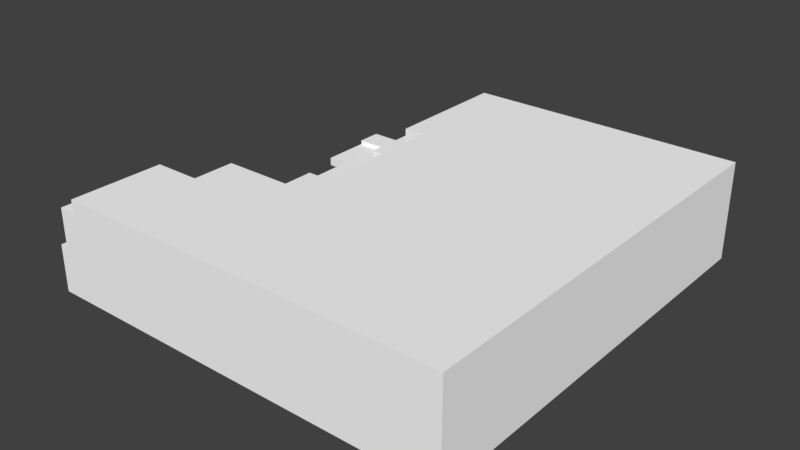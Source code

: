 # Source: Grass_Tile_River_Bank_05.blend  (saved by Blender 2.79.0; exported with 4.5.12 LTS)
import bpy
from mathutils import Matrix  # noqa: F401  (used for matrix-valued properties, if any)

bpy.ops.wm.read_factory_settings(use_empty=True)
scene = bpy.context.scene
scene.name = 'Scene'

# ---- collections
col_collection_1 = bpy.data.collections.new('Collection 1'); scene.collection.children.link(col_collection_1)

# ---- materials (node trees are filled in below, after node groups)
mat_palette_023 = bpy.data.materials.new('palette.023')
mat_palette_023.alpha_threshold = 0.0
mat_palette_023.use_transparent_shadow = False
mat_palette_023.diffuse_color = (1.0, 1.0, 1.0, 1.0)
mat_palette_023.specular_color = (0.0, 0.0, 0.0)
mat_palette_023.roughness = 0.5
mat_palette_023.specular_intensity = 1.0

# ---- node groups
ng_auto_smooth = bpy.data.node_groups.new('Auto Smooth', 'GeometryNodeTree')
_s = ng_auto_smooth.interface.new_socket(name='Geometry', in_out='OUTPUT', socket_type='NodeSocketGeometry')
_s = ng_auto_smooth.interface.new_socket(name='Geometry', in_out='INPUT', socket_type='NodeSocketGeometry')
_s = ng_auto_smooth.interface.new_socket(name='Angle', in_out='INPUT', socket_type='NodeSocketFloat')
_s.subtype = 'ANGLE'
_s.min_value = 0.0
_s.max_value = 3.142
ng_auto_smooth.is_modifier = True
_N = ng_auto_smooth.nodes; _L = ng_auto_smooth.links
n0 = _N.new('NodeGroupOutput'); n0.name = 'Group Output'; n0.location = (480, -100)
n1 = _N.new('NodeGroupInput'); n1.name = 'Group Input'; n1.location = (-420, -300)
n2 = _N.new('NodeGroupInput'); n2.name = 'Group Input.001'; n2.location = (-60, -100)
n3 = _N.new('GeometryNodeSetShadeSmooth'); n3.name = 'Set Shade Smooth'; n3.location = (120, -100)
n3.domain = 'EDGE'
n4 = _N.new('GeometryNodeSetShadeSmooth'); n4.name = 'Set Shade Smooth.001'; n4.location = (300, -100)
n5 = _N.new('GeometryNodeInputMeshEdgeAngle'); n5.name = 'Edge Angle'; n5.location = (-420, -220)
n6 = _N.new('GeometryNodeInputEdgeSmooth'); n6.name = 'Is Edge Smooth'; n6.location = (-60, -160)
n7 = _N.new('GeometryNodeInputShadeSmooth'); n7.name = 'Is Face Smooth'; n7.location = (-240, -340)
n8 = _N.new('FunctionNodeBooleanMath'); n8.name = 'Boolean Math'; n8.location = (-60, -220)
n9 = _N.new('FunctionNodeCompare'); n9.name = 'Compare'; n9.location = (-240, -180)
n9.operation = 'LESS_EQUAL'
_L.new(n5.outputs[0], n9.inputs[0])
_L.new(n4.outputs[0], n0.inputs[0])
_L.new(n1.outputs[1], n9.inputs[1])
_L.new(n9.outputs[0], n8.inputs[0])
_L.new(n7.outputs[0], n8.inputs[1])
_L.new(n2.outputs[0], n3.inputs[0])
_L.new(n6.outputs[0], n3.inputs[1])
_L.new(n3.outputs[0], n4.inputs[0])
_L.new(n8.outputs[0], n3.inputs[2])
n0.is_active_output = True

# ---- material node trees

# ---- world
world_world = bpy.data.worlds.new('World'); scene.world = world_world
world_world.color = (0.05088, 0.05088, 0.05088)
world_world.use_sun_shadow = False
world_world.sun_shadow_jitter_overblur = 0.0
world_world.cycles.sampling_method = 'MANUAL'

# ---- meshes
me_grama_tile_ponte_07_001 = bpy.data.meshes.new('grama_tile_ponte_07.001')
me_grama_tile_ponte_07_001.from_pydata([(-50.0, -4.196e-05, -50.0), (-50.0, 3.0, -44.0), (-50.0, -4.179e-05, -32.0), (-50.0, 2.0, -44.0), (-50.0, 3.0, -50.0), (-37.0, 3.0, -44.0), (-50.0, 2.0, -32.0), (-45.0, 2.0, -32.0), (-45.0, -4.198e-05, -32.0), (-40.0, -4.196e-05, -20.0), (-37.0, 2.0, -44.0), (-26.0, 7.0, -42.0), (-37.0, 2.0, -34.0), (-37.0, 7.0, -34.0), (-37.0, 3.0, -50.0), (-37.0, 7.0, -50.0), (-32.0, 7.0, -34.0), (-32.0, 2.0, -34.0), (-32.0, 2.0, -20.0), (-45.0, -4.196e-05, -20.0), (-45.0, 2.0, -20.0), (-40.0, -4.196e-05, 6.0), (-40.0, 2.0, -20.0), (-40.0, 3.0, -20.0), (-32.0, 3.0, -20.0), (-24.0, 3.0, -20.0), (-32.0, 7.0, -20.0), (-39.0, 3.0, -1.0), (-39.0, 4.0, -1.0), (-38.0, 4.0, 7.0), (-30.0, 3.0, -1.0), (-30.0, 4.0, -1.0), (-20.0, 7.0, -50.0), (-26.0, 12.0, -42.0), (-20.0, 12.0, -42.0), (-20.0, 7.0, -42.0), (-26.0, 7.0, -20.0), (-20.0, 15.0, -50.0), (-15.0, 15.0, -50.0), (-24.0, 3.0, -12.0), (-26.0, 12.0, -20.0), (-24.0, 7.0, -20.0), (-21.0, 7.0, -20.0), (-21.0, 7.0, -12.0), (-24.0, 7.0, -12.0), (-21.0, 12.0, -12.0), (-27.0, 13.0, -12.0), (-27.0, 3.0, -12.0), (-27.0, 3.0, 11.0), (-46.0, -4.196e-05, 6.0), (-46.0, 3.0, 6.0), (-43.0, 3.0, 14.0), (-46.0, 3.0, 28.0), (-43.0, 7.0, 14.0), (-43.0, 3.0, 18.0), (-41.0, 3.0, 18.0), (-43.0, 7.0, 18.0), (-40.0, 3.0, 6.0), (-39.0, 3.0, 14.0), (-39.0, 4.0, 14.0), (-38.0, 4.0, 14.0), (-38.0, 6.0, 7.0), (-38.0, 6.0, 14.0), (-30.0, 4.0, 7.0), (-30.0, 3.0, 11.0), (-30.0, 6.0, 11.0), (-30.0, 6.0, 7.0), (-30.0, 6.0, 14.0), (-30.0, 7.0, 14.0), (-30.0, 15.0, 11.0), (-41.0, 3.0, 28.0), (-41.0, 7.0, 18.0), (-35.0, 7.0, 16.0), (-35.0, 7.0, 28.0), (-41.0, 7.0, 28.0), (-30.0, 7.0, 16.0), (-35.0, 15.0, 16.0), (-46.0, -4.244e-05, 28.0), (-48.0, 9.0, 28.0), (-46.0, 9.0, 28.0), (-48.0, -4.183e-05, 28.0), (-48.0, 9.0, 46.0), (-48.0, 11.0, 46.0), (-48.0, 11.0, 50.0), (-46.0, 11.0, 50.0), (-46.0, 20.0, 28.0), (-42.0, 20.0, 28.0), (-42.0, 20.0, 50.0), (-20.0, 12.0, -20.0), (-20.0, 15.0, -20.0), (-15.0, 15.0, -20.0), (-10.0, 23.0, -20.0), (-21.0, 12.0, -20.0), (-15.0, 12.0, -20.0), (-15.0, 12.0, -12.0), (-21.0, 13.0, -12.0), (-21.0, 14.0, -12.0), (-21.0, 14.0, 11.0), (-21.0, 13.0, 11.0), (-15.0, 14.0, -12.0), (-15.0, 23.0, -20.0), (-10.0, 15.0, -20.0), (-30.0, 15.0, 16.0), (-35.0, 15.0, 28.0), (-31.0, 15.0, 18.0), (-31.0, 23.0, 18.0), (-31.0, 15.0, 28.0), (-31.0, 23.0, 28.0), (-46.0, 9.0, 46.0), (-42.0, 23.0, 28.0), (-46.0, 11.0, 46.0), (-46.0, 20.0, 50.0), (-48.0, -4.196e-05, 50.0), (-27.0, 13.0, 11.0), (-15.0, 15.0, 11.0), (-15.0, 14.0, 11.0), (-15.0, 23.0, 11.0), (-15.0, 23.0, 18.0), (-15.0, 15.0, 18.0), (-10.0, 15.0, 11.0), (-10.0, 23.0, 11.0), (-15.0, 23.0, -50.0), (50.0, -4.196e-05, -50.0), (50.0, 8.313, -4.612), (50.0, 11.09, -10.44), (50.0, 15.64, -7.935), (50.0, 6.604, -1.309), (50.0, 18.23, 7.351), (50.0, 23.0, 50.0), (50.0, 21.08, -14.55), (50.0, -4.196e-05, 50.0), (50.0, 21.0, -1.356), (50.0, 23.0, -50.0), (-42.0, 23.0, 50.0)], [], [(2, 3, 0), (10, 3, 6), (7, 10, 6), (12, 10, 7), (7, 2, 8), (11, 15, 13), (18, 16, 17), (16, 12, 17), (5, 3, 10), (19, 7, 8), (12, 7, 20), (19, 20, 7), (22, 20, 9), (24, 18, 22), (36, 24, 25), (18, 12, 22), (30, 47, 27), (20, 19, 9), (33, 34, 11), (34, 35, 11), (14, 122, 0), (35, 37, 32), (15, 32, 14), (36, 11, 16), (37, 38, 32), (43, 92, 42), (92, 41, 42), (41, 36, 25), (36, 16, 26), (44, 39, 47), (46, 44, 47), (43, 42, 44), (45, 43, 44), (44, 41, 39), (42, 41, 44), (51, 50, 52), (58, 28, 27), (27, 23, 57), (58, 27, 57), (29, 28, 59), (47, 30, 64), (63, 30, 31), (65, 64, 63), (67, 68, 65), (65, 66, 62), (60, 61, 29), (66, 65, 63), (58, 57, 51), (59, 58, 51), (53, 62, 59), (73, 71, 74), (75, 68, 72), (76, 75, 72), (68, 67, 62), (57, 50, 51), (49, 52, 50), (81, 80, 112), (85, 70, 79), (81, 78, 80), (79, 78, 81), (108, 85, 79), (110, 82, 83), (82, 108, 81), (112, 83, 81), (84, 110, 83), (87, 112, 130), (65, 48, 64), (48, 47, 64), (69, 113, 65), (70, 54, 52), (34, 37, 35), (88, 89, 34), (92, 33, 40), (38, 89, 90), (94, 88, 92), (90, 88, 93), (94, 93, 88), (94, 90, 93), (90, 100, 38), (48, 46, 47), (98, 97, 95), (95, 94, 45), (114, 90, 99), (91, 100, 101), (119, 101, 90), (119, 91, 101), (99, 90, 94), (34, 33, 88), (104, 102, 76), (117, 105, 107), (104, 76, 103), (106, 105, 104), (110, 85, 108), (87, 85, 111), (103, 73, 86), (107, 109, 133), (109, 103, 86), (98, 46, 113), (97, 98, 113), (115, 99, 97), (118, 114, 104), (118, 117, 116), (116, 119, 114), (120, 119, 116), (120, 116, 117), (114, 69, 102), (106, 104, 103), (122, 38, 132), (129, 122, 132), (131, 125, 129), (131, 130, 125), (128, 131, 132), (132, 120, 117), (128, 117, 133), (133, 87, 130), (128, 133, 130), (128, 132, 117), (40, 33, 36), (73, 76, 72), (48, 113, 46), (85, 86, 73), (1, 4, 0), (0, 3, 1), (1, 14, 4), (4, 14, 0), (5, 1, 3), (2, 6, 3), (7, 6, 2), (5, 14, 1), (14, 5, 15), (5, 13, 15), (16, 11, 13), (18, 17, 12), (16, 13, 12), (12, 13, 5), (10, 12, 5), (21, 22, 9), (47, 24, 23), (23, 24, 22), (18, 24, 16), (47, 25, 24), (36, 26, 24), (24, 26, 16), (20, 22, 12), (27, 47, 23), (29, 31, 28), (53, 71, 72, 68), (21, 23, 22), (35, 32, 11), (36, 33, 11), (14, 32, 122), (32, 38, 122), (39, 41, 25), (39, 25, 47), (46, 45, 44), (11, 32, 15), (55, 56, 54), (54, 56, 51), (54, 51, 52), (49, 77, 52), (51, 56, 53), (21, 49, 57), (21, 57, 23), (58, 59, 28), (60, 29, 59), (62, 66, 61), (61, 66, 29), (60, 62, 61), (63, 64, 30), (63, 31, 29), (67, 65, 62), (29, 66, 63), (99, 94, 95, 96), (53, 68, 62), (73, 72, 71), (70, 74, 55), (55, 74, 71), (76, 102, 75), (75, 102, 68), (59, 62, 60), (50, 57, 49), (53, 59, 51), (71, 56, 55), (56, 71, 53), (70, 55, 54), (80, 78, 77), (78, 52, 77), (78, 79, 70), (78, 70, 52), (108, 79, 81), (82, 110, 108), (81, 83, 82), (84, 83, 112), (65, 113, 48), (89, 38, 37), (38, 100, 121), (34, 89, 37), (91, 121, 100), (92, 88, 33), (45, 94, 92), (90, 89, 88), (46, 95, 45), (95, 97, 96), (98, 95, 46), (97, 113, 69, 114), (101, 100, 90), (73, 103, 76), (105, 106, 107), (86, 133, 109), (87, 86, 85), (84, 111, 110), (84, 87, 111), (110, 111, 85), (86, 87, 133), (103, 107, 106), (109, 107, 103), (87, 84, 112), (74, 85, 73), (36, 41, 92, 40), (99, 115, 114), (119, 90, 114), (97, 114, 115), (114, 118, 116), (105, 118, 104), (105, 117, 118), (104, 114, 102), (130, 122, 126), (124, 123, 122), (126, 122, 123), (130, 126, 123), (38, 121, 132), (91, 132, 121), (125, 124, 122), (125, 130, 123), (30, 27, 28, 31), (132, 131, 129), (129, 125, 122), (132, 91, 120), (131, 127, 130), (128, 127, 131), (128, 130, 127), (133, 117, 107), (69, 65, 68, 102), (43, 45, 92), (125, 123, 124), (85, 74, 70), (99, 96, 97), (119, 120, 91)])
_uv = me_grama_tile_ponte_07_001.uv_layers.new(name='UVMap')
_uv.uv.foreach_set('vector', [0.9149, 0.501, 0.9253, 0.5608, 0.9149, 0.5906, 0.6795, 0.6205, 0.612, 0.6205, 0.612, 0.5608, 0.638, 0.5608, 0.6795, 0.6205, 0.612, 0.5608, 0.6795, 0.5707, 0.6795, 0.6205, 0.638, 0.5608, 0.8942, 0.6175, 0.8838, 0.6424, 0.8838, 0.6175, 0.5788, 0.6106, 0.5218, 0.6504, 0.5218, 0.5707, 0.9098, 0.8088, 0.9357, 0.8785, 0.9098, 0.8785, 0.8641, 0.6424, 0.8382, 0.6175, 0.8641, 0.6175, 0.517, 0.6942, 0.5119, 0.759, 0.5119, 0.6942, 0.8102, 0.7639, 0.8205, 0.8237, 0.8102, 0.8237, 0.6795, 0.5707, 0.638, 0.5608, 0.638, 0.501, 0.8102, 0.7639, 0.8205, 0.7639, 0.8205, 0.8237, 0.6504, 0.8626, 0.6504, 0.8875, 0.64, 0.8626, 0.5119, 0.761, 0.517, 0.761, 0.517, 0.8008, 0.4942, 0.8386, 0.515, 0.8088, 0.515, 0.8486, 0.7054, 0.501, 0.6795, 0.5707, 0.6639, 0.501, 0.4427, 0.6545, 0.4508, 0.7108, 0.3965, 0.6487, 0.6504, 0.8875, 0.64, 0.8875, 0.64, 0.8626, 0.8361, 0.6175, 0.8361, 0.6474, 0.8102, 0.6175, 0.8361, 0.6474, 0.8102, 0.6474, 0.8102, 0.6175, 0.138, 0.5657, 0.1224, 0.999, 0.1224, 0.501, 0.7666, 0.6106, 0.8081, 0.6504, 0.7666, 0.6504, 0.1587, 0.5657, 0.1587, 0.6504, 0.138, 0.5657, 0.5788, 0.501, 0.5788, 0.6106, 0.5477, 0.5707, 0.2002, 0.6504, 0.2002, 0.6753, 0.1587, 0.6504, 0.612, 0.8626, 0.638, 0.9024, 0.612, 0.9024, 0.4683, 0.8635, 0.4942, 0.8486, 0.4942, 0.8635, 0.4942, 0.8486, 0.4942, 0.8386, 0.515, 0.8486, 0.5788, 0.501, 0.5477, 0.5707, 0.5477, 0.501, 0.7438, 0.8088, 0.7645, 0.8088, 0.7645, 0.8237, 0.7127, 0.8237, 0.7438, 0.8088, 0.7645, 0.8237, 0.5119, 0.8655, 0.5119, 0.9054, 0.4963, 0.8655, 0.7178, 0.7938, 0.7438, 0.7938, 0.7438, 0.8088, 0.7023, 0.8506, 0.7023, 0.8904, 0.6815, 0.8506, 0.5119, 0.9054, 0.4963, 0.9054, 0.4963, 0.8655, 0.3859, 0.5721, 0.3651, 0.6096, 0.3799, 0.501, 0.5119, 0.6175, 0.517, 0.6922, 0.5119, 0.6922, 0.3965, 0.6487, 0.3786, 0.7419, 0.396, 0.6135, 0.4065, 0.5746, 0.3965, 0.6487, 0.396, 0.6135, 0.4035, 0.7891, 0.3983, 0.8289, 0.3983, 0.7542, 0.4508, 0.7108, 0.4427, 0.6545, 0.4508, 0.5953, 0.5654, 0.8705, 0.5602, 0.8307, 0.5654, 0.8307, 0.5757, 0.8904, 0.5602, 0.8904, 0.5654, 0.8705, 0.777, 0.8904, 0.777, 0.8855, 0.7925, 0.8904, 0.5373, 0.8307, 0.5581, 0.8307, 0.5218, 0.8705, 0.8817, 0.7639, 0.8921, 0.7988, 0.8817, 0.7988, 0.5757, 0.8705, 0.5757, 0.8904, 0.5654, 0.8705, 0.4065, 0.5746, 0.396, 0.6135, 0.3859, 0.5721, 0.6608, 0.8307, 0.6556, 0.8307, 0.6556, 0.8108, 0.6763, 0.8108, 0.6712, 0.8357, 0.6608, 0.8307, 0.6535, 0.739, 0.6224, 0.7888, 0.6224, 0.739, 0.6795, 0.7988, 0.6795, 0.8088, 0.6535, 0.7988, 0.7946, 0.8456, 0.8205, 0.8855, 0.7946, 0.8855, 0.6763, 0.8755, 0.6712, 0.8755, 0.6712, 0.8357, 0.396, 0.6135, 0.3651, 0.6096, 0.3859, 0.5721, 0.6017, 0.754, 0.5861, 0.8635, 0.5861, 0.754, 0.7178, 0.742, 0.7645, 0.6524, 0.7645, 0.762, 0.6898, 0.7221, 0.6639, 0.6375, 0.6898, 0.6673, 0.7178, 0.742, 0.7178, 0.6524, 0.7645, 0.6524, 0.9077, 0.8536, 0.8973, 0.8536, 0.8973, 0.7639, 0.7666, 0.6723, 0.8237, 0.762, 0.7666, 0.762, 0.8817, 0.8855, 0.8714, 0.8855, 0.8714, 0.8655, 0.8102, 0.8257, 0.8205, 0.8357, 0.8102, 0.8357, 0.7645, 0.762, 0.7075, 0.762, 0.7178, 0.742, 0.8817, 0.8655, 0.8817, 0.8855, 0.8714, 0.8655, 0.3475, 0.9592, 0.2438, 0.989, 0.2438, 0.501, 0.5685, 0.8287, 0.584, 0.8137, 0.584, 0.8287, 0.4662, 0.5972, 0.4508, 0.7108, 0.4508, 0.5953, 0.5218, 0.8287, 0.5322, 0.8137, 0.5685, 0.8287, 0.4056, 0.5042, 0.3886, 0.5523, 0.3799, 0.501, 0.7925, 0.6106, 0.8081, 0.6504, 0.7666, 0.6106, 0.7925, 0.501, 0.8081, 0.501, 0.7925, 0.6106, 0.7386, 0.6106, 0.7645, 0.501, 0.7645, 0.6106, 0.8797, 0.8018, 0.8537, 0.6524, 0.8797, 0.6524, 0.7075, 0.6504, 0.7334, 0.6106, 0.7386, 0.6106, 0.8537, 0.8904, 0.8693, 0.8655, 0.8693, 0.8904, 0.7075, 0.6504, 0.7075, 0.6106, 0.7334, 0.6106, 0.9098, 0.7669, 0.9253, 0.8068, 0.9098, 0.8068, 0.5098, 0.8068, 0.4683, 0.8068, 0.5098, 0.6574, 0.8102, 0.501, 0.862, 0.6155, 0.8102, 0.6155, 0.5119, 0.501, 0.517, 0.501, 0.5119, 0.6155, 0.7127, 0.7938, 0.7178, 0.7639, 0.7178, 0.7938, 0.9253, 0.6524, 0.9253, 0.8068, 0.9201, 0.7669, 0.4942, 0.9054, 0.4683, 0.9054, 0.4942, 0.8655, 0.8517, 0.6524, 0.8517, 0.8068, 0.8257, 0.8068, 0.4683, 0.501, 0.5098, 0.6554, 0.4683, 0.6554, 0.9201, 0.7669, 0.9253, 0.8068, 0.9098, 0.7669, 0.7334, 0.501, 0.7645, 0.501, 0.7334, 0.6106, 0.5581, 0.6723, 0.5477, 0.6773, 0.5477, 0.6524, 0.6618, 0.1604, 0.5788, 0.1604, 0.5788, 0.1106, 0.5581, 0.6723, 0.5477, 0.6524, 0.61, 0.6524, 0.612, 0.8108, 0.6535, 0.8606, 0.612, 0.8606, 0.777, 0.6723, 0.8237, 0.762, 0.7666, 0.6723, 0.7023, 0.739, 0.6815, 0.8486, 0.6815, 0.739, 0.6328, 0.6972, 0.6328, 0.6574, 0.6691, 0.7221, 0.5788, 0.1106, 0.5218, 0.1106, 0.5218, 0.0009962, 0.6691, 0.7371, 0.6328, 0.6972, 0.6691, 0.7221, 0.8952, 0.501, 0.8641, 0.6155, 0.8641, 0.501, 0.527, 0.7839, 0.5322, 0.7839, 0.5322, 0.8137, 0.3963, 0.7542, 0.3963, 0.8687, 0.3651, 0.7542, 0.5581, 0.752, 0.5218, 0.752, 0.5581, 0.6723, 0.3983, 0.8707, 0.3983, 0.8309, 0.4346, 0.8309, 0.9409, 0.6325, 0.9149, 0.5926, 0.9409, 0.5926, 0.9149, 0.6325, 0.9149, 0.5926, 0.9409, 0.6325, 0.6878, 0.1952, 0.6618, 0.1952, 0.6618, 0.1604, 0.5218, 0.752, 0.5218, 0.6773, 0.5477, 0.6773, 0.61, 0.6723, 0.5581, 0.6723, 0.61, 0.6524, 0.1224, 0.999, 0.2002, 0.6753, 0.2417, 0.999, 0.01102, 0.8225, 0.1203, 0.999, 0.001037, 0.999, 0.0114, 0.7568, 0.03919, 0.7895, 0.01102, 0.8225, 0.0114, 0.7568, 0.1203, 0.501, 0.03919, 0.7895, 0.001037, 0.501, 0.0114, 0.7568, 0.001037, 0.999, 0.999, 0.499, 0.6878, 0.1952, 0.6618, 0.1604, 0.999, 0.000996, 0.6618, 0.1604, 0.5218, 0.0009962, 0.3631, 0.9592, 0.3475, 0.9592, 0.2438, 0.501, 0.3631, 0.501, 0.3631, 0.9592, 0.2438, 0.501, 0.999, 0.000996, 0.999, 0.499, 0.6618, 0.1604, 0.9077, 0.6524, 0.9077, 0.762, 0.8817, 0.6524, 0.8537, 0.8038, 0.8952, 0.8635, 0.8537, 0.8635, 0.8102, 0.501, 0.862, 0.501, 0.862, 0.6155, 0.6898, 0.7221, 0.6691, 0.7221, 0.6328, 0.6574, 0.9305, 0.5608, 0.9305, 0.5906, 0.9149, 0.5906, 0.9149, 0.5906, 0.9253, 0.5608, 0.9305, 0.5608, 0.7386, 0.8257, 0.7075, 0.8904, 0.7075, 0.8257, 0.138, 0.501, 0.138, 0.5657, 0.1224, 0.501, 0.517, 0.6942, 0.517, 0.759, 0.5119, 0.759, 0.9149, 0.501, 0.9253, 0.501, 0.9253, 0.5608, 0.8942, 0.6175, 0.8942, 0.6424, 0.8838, 0.6424, 0.7386, 0.8904, 0.7075, 0.8904, 0.7386, 0.8257, 0.8465, 0.8088, 0.8465, 0.8386, 0.8257, 0.8088, 0.8465, 0.8386, 0.8257, 0.8884, 0.8257, 0.8088, 0.5477, 0.5707, 0.5788, 0.6106, 0.5218, 0.5707, 0.7054, 0.501, 0.7054, 0.5707, 0.6795, 0.5707, 0.8641, 0.6424, 0.8382, 0.6424, 0.8382, 0.6175, 0.8517, 0.8884, 0.8257, 0.8884, 0.8465, 0.8386, 0.8517, 0.8386, 0.8517, 0.8884, 0.8465, 0.8386, 0.8973, 0.501, 0.9077, 0.6305, 0.8973, 0.6305, 0.4508, 0.7108, 0.4197, 0.747, 0.3786, 0.7419, 0.5119, 0.8008, 0.5119, 0.761, 0.517, 0.8008, 0.9098, 0.8088, 0.9149, 0.8088, 0.9357, 0.8785, 0.4508, 0.7108, 0.4609, 0.7522, 0.4197, 0.747, 0.4942, 0.8386, 0.4942, 0.8088, 0.515, 0.8088, 0.9149, 0.8088, 0.9357, 0.8088, 0.9357, 0.8785, 0.638, 0.501, 0.6639, 0.501, 0.6795, 0.5707, 0.3965, 0.6487, 0.4508, 0.7108, 0.3786, 0.7419, 0.4035, 0.7891, 0.445, 0.8289, 0.3983, 0.8289, 0.612, 0.8088, 0.6224, 0.7888, 0.6535, 0.7988, 0.6795, 0.8088, 0.8973, 0.501, 0.9129, 0.6305, 0.9077, 0.6305, 0.61, 0.6106, 0.61, 0.6504, 0.5788, 0.6106, 0.8817, 0.6524, 0.9077, 0.762, 0.8817, 0.762, 0.138, 0.5657, 0.1587, 0.6504, 0.1224, 0.999, 0.1587, 0.6504, 0.2002, 0.6753, 0.1224, 0.999, 0.6815, 0.8506, 0.7023, 0.8904, 0.6815, 0.8904, 0.4662, 0.7127, 0.4609, 0.7522, 0.4508, 0.7108, 0.7127, 0.8237, 0.7178, 0.7938, 0.7438, 0.8088, 0.5788, 0.6106, 0.61, 0.6504, 0.5218, 0.6504, 0.8942, 0.8655, 0.8838, 0.8855, 0.8838, 0.8655, 0.5861, 0.8855, 0.5861, 0.8655, 0.6068, 0.8855, 0.3886, 0.5523, 0.3859, 0.5721, 0.3799, 0.501, 0.6017, 0.754, 0.6017, 0.8635, 0.5861, 0.8635, 0.6068, 0.8855, 0.5861, 0.8655, 0.6068, 0.8655, 0.8817, 0.6175, 0.8817, 0.6474, 0.8662, 0.6175, 0.8973, 0.501, 0.9129, 0.501, 0.9129, 0.6305, 0.5119, 0.6175, 0.517, 0.6175, 0.517, 0.6922, 0.4035, 0.7542, 0.4035, 0.7891, 0.3983, 0.7542, 0.5218, 0.8705, 0.5581, 0.8307, 0.5581, 0.8705, 0.8973, 0.8954, 0.8973, 0.8556, 0.9077, 0.8954, 0.8817, 0.7639, 0.8921, 0.7639, 0.8921, 0.7988, 0.5654, 0.8705, 0.5602, 0.8904, 0.5602, 0.8307, 0.445, 0.7891, 0.445, 0.8289, 0.4035, 0.7891, 0.5218, 0.8307, 0.5373, 0.8307, 0.5218, 0.8705, 0.9077, 0.8954, 0.8973, 0.8556, 0.9077, 0.8556, 0.7075, 0.7639, 0.7178, 0.7639, 0.7127, 0.7938, 0.7075, 0.7938, 0.6763, 0.8108, 0.6763, 0.8755, 0.6712, 0.8357, 0.6535, 0.739, 0.6535, 0.7988, 0.6224, 0.7888, 0.7407, 0.8257, 0.7614, 0.8257, 0.7407, 0.8755, 0.7407, 0.8755, 0.7614, 0.8257, 0.7614, 0.8755, 0.7946, 0.8456, 0.8205, 0.8456, 0.8205, 0.8855, 0.7666, 0.8855, 0.7666, 0.8456, 0.777, 0.8855, 0.6608, 0.8307, 0.6712, 0.8357, 0.6608, 0.8357, 0.8662, 0.6474, 0.8662, 0.6175, 0.8817, 0.6474, 0.6763, 0.8108, 0.6608, 0.8307, 0.6556, 0.8108, 0.8942, 0.8855, 0.8838, 0.8855, 0.8942, 0.8655, 0.612, 0.7888, 0.6224, 0.7888, 0.612, 0.8088, 0.4056, 0.5042, 0.3989, 0.5536, 0.3886, 0.5523, 0.7002, 0.6225, 0.7002, 0.6673, 0.6898, 0.6225, 0.7002, 0.6673, 0.6898, 0.6375, 0.6898, 0.6225, 0.7002, 0.6673, 0.6898, 0.6673, 0.6639, 0.6375, 0.7002, 0.6673, 0.6639, 0.6375, 0.6898, 0.6375, 0.9077, 0.7639, 0.9077, 0.8536, 0.8973, 0.7639, 0.8102, 0.8257, 0.8205, 0.8257, 0.8205, 0.8357, 0.7178, 0.742, 0.7075, 0.762, 0.7075, 0.742, 0.3008, 0.9791, 0.3008, 0.989, 0.2438, 0.989, 0.5685, 0.8287, 0.5322, 0.8137, 0.584, 0.8137, 0.8537, 0.6524, 0.8797, 0.8018, 0.8537, 0.8018, 0.5098, 0.6574, 0.4683, 0.8068, 0.4683, 0.6574, 0.7925, 0.6106, 0.8081, 0.501, 0.8081, 0.6504, 0.6878, 0.3496, 0.6618, 0.499, 0.6618, 0.3496, 0.7386, 0.6106, 0.7334, 0.6106, 0.7645, 0.501, 0.7386, 0.6504, 0.7075, 0.6504, 0.7386, 0.6106, 0.8537, 0.8904, 0.8537, 0.8655, 0.8693, 0.8655, 0.7127, 0.8237, 0.7127, 0.7938, 0.7178, 0.7938, 0.5119, 0.6155, 0.517, 0.501, 0.517, 0.6155, 0.8952, 0.501, 0.8952, 0.6155, 0.8641, 0.6155, 0.527, 0.7839, 0.5322, 0.8137, 0.5218, 0.8287, 0.5218, 0.754, 0.4942, 0.8655, 0.4683, 0.9054, 0.4683, 0.8655, 0.8537, 0.8038, 0.8952, 0.8038, 0.8952, 0.8635, 0.6535, 0.8606, 0.612, 0.8108, 0.6535, 0.8108, 0.4471, 0.8638, 0.4627, 0.7542, 0.4627, 0.8638, 0.7023, 0.739, 0.7023, 0.8486, 0.6815, 0.8486, 0.777, 0.6524, 0.8237, 0.6524, 0.777, 0.6723, 0.3008, 0.9791, 0.3475, 0.9592, 0.3475, 0.9791, 0.777, 0.6723, 0.8237, 0.6524, 0.8237, 0.762, 0.4471, 0.8638, 0.4471, 0.7542, 0.4627, 0.7542, 0.6328, 0.6972, 0.612, 0.7371, 0.612, 0.6972, 0.6691, 0.7371, 0.612, 0.7371, 0.6328, 0.6972, 0.3475, 0.9592, 0.3008, 0.9791, 0.2438, 0.989, 0.6639, 0.6574, 0.6898, 0.7221, 0.6328, 0.6574, 0.4942, 0.8386, 0.4942, 0.8486, 0.4683, 0.8635, 0.4683, 0.8386, 0.9201, 0.7669, 0.9201, 0.6524, 0.9253, 0.6524, 0.8517, 0.6524, 0.8257, 0.8068, 0.8257, 0.6524, 0.527, 0.7839, 0.5218, 0.754, 0.527, 0.754, 0.4346, 0.8707, 0.3983, 0.8707, 0.4346, 0.8309, 0.8081, 0.7639, 0.7666, 0.8436, 0.7666, 0.7639, 0.8081, 0.7639, 0.8081, 0.8436, 0.7666, 0.8436, 0.5581, 0.6723, 0.5218, 0.752, 0.5477, 0.6773, 0.1203, 0.501, 0.1203, 0.999, 0.08608, 0.7565, 0.06279, 0.802, 0.07722, 0.773, 0.1203, 0.999, 0.08608, 0.7565, 0.1203, 0.999, 0.07722, 0.773, 0.1203, 0.501, 0.08608, 0.7565, 0.07722, 0.773, 0.2002, 0.6753, 0.2417, 0.6753, 0.2417, 0.999, 0.6878, 0.3496, 0.999, 0.499, 0.6618, 0.499, 0.03919, 0.7895, 0.06279, 0.802, 0.1203, 0.999, 0.03919, 0.7895, 0.1203, 0.501, 0.07722, 0.773, 0.6089, 0.754, 0.6089, 0.7988, 0.6037, 0.7988, 0.6037, 0.754, 0.001037, 0.999, 0.0114, 0.7568, 0.01102, 0.8225, 0.01102, 0.8225, 0.03919, 0.7895, 0.1203, 0.999, 0.999, 0.499, 0.6878, 0.3496, 0.6878, 0.1952, 0.0114, 0.7568, 0.02579, 0.7134, 0.1203, 0.501, 0.001037, 0.501, 0.02579, 0.7134, 0.0114, 0.7568, 0.001037, 0.501, 0.1203, 0.501, 0.02579, 0.7134, 0.5218, 0.0009962, 0.6618, 0.1604, 0.5788, 0.1106, 0.7925, 0.8456, 0.7925, 0.8904, 0.777, 0.8855, 0.7666, 0.8456, 0.612, 0.8626, 0.638, 0.8626, 0.638, 0.9024, 0.03919, 0.7895, 0.07722, 0.773, 0.06279, 0.802, 0.6898, 0.7221, 0.6639, 0.6574, 0.6639, 0.6375, 0.3963, 0.8687, 0.3651, 0.8687, 0.3651, 0.7542, 0.4683, 0.501, 0.5098, 0.501, 0.5098, 0.6554])
me_grama_tile_ponte_07_001.materials.append(mat_palette_023)
me_grama_tile_ponte_07_001.use_remesh_preserve_volume = False
me_grama_tile_ponte_07_001.use_remesh_preserve_attributes = False
me_grama_tile_ponte_07_001.use_mirror_vertex_groups = False
me_grama_tile_ponte_07_001.update()

# ---- objects
ob_grama_tile_ponte_07 = bpy.data.objects.new('grama_tile_ponte_07', me_grama_tile_ponte_07_001)

# ---- transforms, parenting, visibility, modifiers, constraints
ob_grama_tile_ponte_07.location = (0.0, 0.0, 0.0)
ob_grama_tile_ponte_07.rotation_euler = (1.571, -0.0, 0.0)
ob_grama_tile_ponte_07.lineart.crease_threshold = 0.0
_m = ob_grama_tile_ponte_07.modifiers.new('Auto Smooth', 'NODES')
_m.node_group = ng_auto_smooth
_gi = [s.identifier for s in ng_auto_smooth.interface.items_tree if s.item_type == 'SOCKET' and s.in_out == 'INPUT']
_m[_gi[1]] = 0.5236  # Angle

# ---- collection membership
col_collection_1.objects.link(ob_grama_tile_ponte_07)

# ---- scene / render settings (as saved in the file)
scene.frame_start = 1; scene.frame_end = 250; scene.frame_set(1)
scene.render.engine = 'BLENDER_EEVEE_NEXT'
scene.render.resolution_percentage = 50
scene.render.dither_intensity = 0.0
scene.render.use_bake_selected_to_active = True
scene.cycles.use_denoising = False
scene.cycles.samples = 128
scene.cycles.sampling_pattern = 'TABULATED_SOBOL'
scene.cycles.use_adaptive_sampling = False
scene.cycles.use_light_tree = False
scene.cycles.blur_glossy = 0.0
scene.cycles.sample_clamp_indirect = 0.0
scene.view_settings.view_transform = 'Standard'
bpy.context.view_layer.update()

# ---- added for rendering (the .blend has no active camera and no usable light): camera, sun
cam_auto = bpy.data.cameras.new('AutoCamera')
cam_auto.lens = 50.0
cam_auto.sensor_width = 36.0
cam_auto.clip_end = 2326.52
ob_auto_camera = bpy.data.objects.new('AutoCamera', cam_auto)
scene.collection.objects.link(ob_auto_camera)
ob_auto_camera.location = (132.566, -159.079, 117.553)
ob_auto_camera.rotation_euler = (1.09748, -7.21219e-08, 0.694738)
scene.camera = ob_auto_camera
light_auto_sun = bpy.data.lights.new('AutoSun', 'SUN')
light_auto_sun.energy = 3.0
light_auto_sun.angle = 0.0523599
ob_auto_sun = bpy.data.objects.new('AutoSun', light_auto_sun)
scene.collection.objects.link(ob_auto_sun)
ob_auto_sun.rotation_euler = (0.872665, 0.174533, 0.523599)
bpy.context.view_layer.update()
